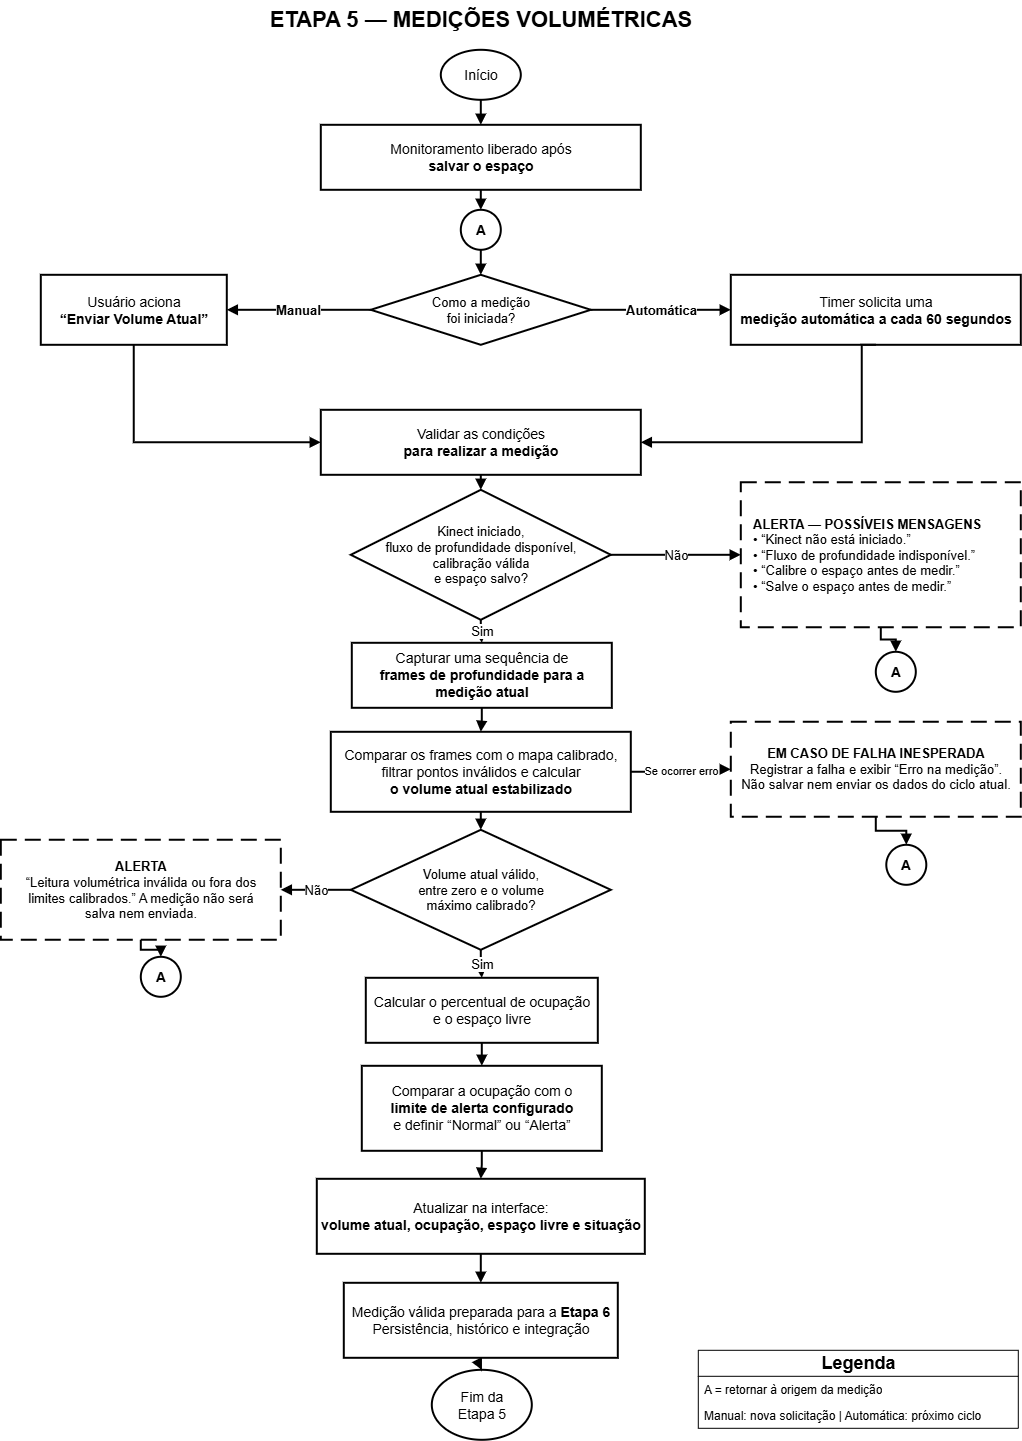

The diagram above was exported from draw.io. Its source (the exported page's mxGraphModel, read from the mxfile embedded in the PNG):
<mxGraphModel dx="1368" dy="843" grid="0" gridSize="10" guides="1" tooltips="1" connect="1" arrows="1" fold="1" page="1" pageScale="1" pageWidth="1169" pageHeight="1500" math="0" shadow="0">
  <root>
    <mxCell id="0" />
    <mxCell id="1" parent="0" />
    <mxCell id="title" parent="1" style="fontFamily=Arial;text;html=1;align=center;verticalAlign=middle;whiteSpace=wrap;fontSize=22;fontColor=#000000;" value="&lt;b&gt;ETAPA 5 — MEDIÇÕES VOLUMÉTRICAS&lt;/b&gt;" vertex="1">
      <mxGeometry height="40" width="800" x="184" y="20" as="geometry" />
    </mxCell>
    <mxCell id="start" parent="1" style="fontFamily=Arial;ellipse;whiteSpace=wrap;html=1;aspect=fixed;align=center;verticalAlign=middle;strokeColor=#000000;fillColor=#ffffff;fontColor=#000000;fontSize=14;strokeWidth=2;" value="Início" vertex="1">
      <mxGeometry height="50" width="80" x="544" y="70" as="geometry" />
    </mxCell>
    <mxCell id="monitoringAvailable" parent="1" style="fontFamily=Arial;rounded=0;whiteSpace=wrap;html=1;align=center;verticalAlign=middle;strokeColor=#000000;fillColor=#ffffff;fontColor=#000000;fontSize=14;strokeWidth=2;" value="Monitoramento liberado após&lt;br&gt;&lt;b&gt;salvar o espaço&lt;/b&gt;" vertex="1">
      <mxGeometry height="65" width="320" x="424" y="145" as="geometry" />
    </mxCell>
    <mxCell id="connectorAEntry" parent="1" style="fontFamily=Arial;ellipse;whiteSpace=wrap;html=1;aspect=fixed;align=center;verticalAlign=middle;strokeColor=#000000;fillColor=#ffffff;fontColor=#000000;fontSize=14;fontStyle=1;strokeWidth=2;" value="A" vertex="1">
      <mxGeometry height="40" width="40" x="564" y="230" as="geometry" />
    </mxCell>
    <mxCell id="sourceDecision" parent="1" style="fontFamily=Arial;rhombus;whiteSpace=wrap;html=1;align=center;verticalAlign=middle;strokeColor=#000000;fillColor=#ffffff;fontColor=#000000;fontSize=13;strokeWidth=2;" value="Como a medição&lt;br&gt;foi iniciada?" vertex="1">
      <mxGeometry height="70" width="220" x="474" y="295" as="geometry" />
    </mxCell>
    <mxCell id="xrR77wapNwbD7s53PZm4-2" edge="1" parent="1" source="manualStart" style="edgeStyle=orthogonalEdgeStyle;rounded=0;orthogonalLoop=1;jettySize=auto;html=1;endArrow=block;endFill=1;strokeColor=#000000;strokeWidth=2;exitX=0.5;exitY=1;exitDx=0;exitDy=0;entryX=0;entryY=0.5;entryDx=0;entryDy=0;" target="validateConditions">
      <mxGeometry relative="1" as="geometry" />
    </mxCell>
    <mxCell id="manualStart" parent="1" style="fontFamily=Arial;rounded=0;whiteSpace=wrap;html=1;align=center;verticalAlign=middle;strokeColor=#000000;fillColor=#ffffff;fontColor=#000000;fontSize=14;strokeWidth=2;" value="Usuário aciona&lt;br&gt;&lt;b&gt;“Enviar Volume Atual”&lt;/b&gt;" vertex="1">
      <mxGeometry height="70" width="186" x="144" y="295" as="geometry" />
    </mxCell>
    <mxCell id="automaticStart" parent="1" style="fontFamily=Arial;rounded=0;whiteSpace=wrap;html=1;align=center;verticalAlign=middle;strokeColor=#000000;fillColor=#ffffff;fontColor=#000000;fontSize=14;strokeWidth=2;" value="Timer solicita uma&lt;br&gt;&lt;b&gt;medição automática a cada 60 segundos&lt;/b&gt;" vertex="1">
      <mxGeometry height="70" width="290" x="834" y="295" as="geometry" />
    </mxCell>
    <mxCell id="validateConditions" parent="1" style="fontFamily=Arial;rounded=0;whiteSpace=wrap;html=1;align=center;verticalAlign=middle;strokeColor=#000000;fillColor=#ffffff;fontColor=#000000;fontSize=14;strokeWidth=2;" value="Validar as condições&lt;br&gt;&lt;b&gt;para realizar a medição&lt;/b&gt;" vertex="1">
      <mxGeometry height="65" width="320" x="424" y="430" as="geometry" />
    </mxCell>
    <mxCell id="conditionsDecision" parent="1" style="fontFamily=Arial;rhombus;whiteSpace=wrap;html=1;align=center;verticalAlign=middle;strokeColor=#000000;fillColor=#ffffff;fontColor=#000000;fontSize=13;strokeWidth=2;" value="Kinect iniciado,&lt;br&gt;fluxo de profundidade disponível,&lt;br&gt;calibração válida&lt;br&gt;e espaço salvo?" vertex="1">
      <mxGeometry height="130" width="260" x="454" y="510" as="geometry" />
    </mxCell>
    <mxCell id="conditionsAlert" parent="1" style="fontFamily=Arial;rounded=0;whiteSpace=wrap;html=1;align=left;spacingLeft=10;verticalAlign=middle;strokeColor=#000000;fillColor=#ffffff;fontColor=#000000;fontSize=13;strokeWidth=2;dashed=1;dashPattern=8 4;" value="&lt;b&gt;ALERTA — POSSÍVEIS MENSAGENS&lt;/b&gt;&lt;br&gt;• “Kinect não está iniciado.”&lt;br&gt;• “Fluxo de profundidade indisponível.”&lt;br&gt;• “Calibre o espaço antes de medir.”&lt;br&gt;• “Salve o espaço antes de medir.”" vertex="1">
      <mxGeometry height="145" width="280" x="844" y="502.5" as="geometry" />
    </mxCell>
    <mxCell id="connectorAConditions" parent="1" style="fontFamily=Arial;ellipse;whiteSpace=wrap;html=1;aspect=fixed;align=center;verticalAlign=middle;strokeColor=#000000;fillColor=#ffffff;fontColor=#000000;fontSize=14;fontStyle=1;strokeWidth=2;" value="A" vertex="1">
      <mxGeometry height="40" width="40" x="979" y="672" as="geometry" />
    </mxCell>
    <mxCell id="captureDepth" parent="1" style="fontFamily=Arial;rounded=0;whiteSpace=wrap;html=1;align=center;verticalAlign=middle;strokeColor=#000000;fillColor=#ffffff;fontColor=#000000;fontSize=14;strokeWidth=2;" value="Capturar uma sequência de&lt;br&gt;&lt;b&gt;frames de profundidade para a medição atual&lt;/b&gt;" vertex="1">
      <mxGeometry height="65" width="260" x="455" y="663" as="geometry" />
    </mxCell>
    <mxCell id="calculateVolume" parent="1" style="fontFamily=Arial;rounded=0;whiteSpace=wrap;html=1;align=center;verticalAlign=middle;strokeColor=#000000;fillColor=#ffffff;fontColor=#000000;fontSize=14;strokeWidth=2;" value="Comparar os frames com o mapa calibrado,&lt;br&gt;filtrar pontos inválidos e calcular&lt;br&gt;&lt;b&gt;o volume atual estabilizado&lt;/b&gt;" vertex="1">
      <mxGeometry height="80" width="300" x="434" y="752" as="geometry" />
    </mxCell>
    <mxCell id="unexpectedError" parent="1" style="fontFamily=Arial;rounded=0;whiteSpace=wrap;html=1;align=center;verticalAlign=middle;strokeColor=#000000;fillColor=#ffffff;fontColor=#000000;fontSize=13;strokeWidth=2;dashed=1;dashPattern=8 4;" value="&lt;b&gt;EM CASO DE FALHA INESPERADA&lt;/b&gt;&lt;br&gt;Registrar a falha e exibir “Erro na medição”.&lt;br&gt;Não salvar nem enviar os dados do ciclo atual." vertex="1">
      <mxGeometry height="95" width="290" x="834" y="742" as="geometry" />
    </mxCell>
    <mxCell id="connectorAError" parent="1" style="fontFamily=Arial;ellipse;whiteSpace=wrap;html=1;aspect=fixed;align=center;verticalAlign=middle;strokeColor=#000000;fillColor=#ffffff;fontColor=#000000;fontSize=14;fontStyle=1;strokeWidth=2;" value="A" vertex="1">
      <mxGeometry height="40" width="40" x="989.5" y="865" as="geometry" />
    </mxCell>
    <mxCell id="volumeDecision" parent="1" style="fontFamily=Arial;rhombus;whiteSpace=wrap;html=1;align=center;verticalAlign=middle;strokeColor=#000000;fillColor=#ffffff;fontColor=#000000;fontSize=13;strokeWidth=2;" value="Volume atual válido,&lt;br&gt;entre zero e o volume&lt;br&gt;máximo calibrado?" vertex="1">
      <mxGeometry height="120" width="260" x="454" y="850" as="geometry" />
    </mxCell>
    <mxCell id="noVolumeAlert" parent="1" style="fontFamily=Arial;rounded=0;whiteSpace=wrap;html=1;align=center;verticalAlign=middle;strokeColor=#000000;fillColor=#ffffff;fontColor=#000000;fontSize=13;strokeWidth=2;dashed=1;dashPattern=8 4;" value="&lt;b&gt;ALERTA&lt;/b&gt;&lt;br&gt;“Leitura volumétrica inválida ou fora dos&lt;br&gt;limites calibrados.” A medição não será&lt;br&gt;salva nem enviada." vertex="1">
      <mxGeometry height="100" width="280" x="104" y="860" as="geometry" />
    </mxCell>
    <mxCell id="connectorANoVolume" parent="1" style="fontFamily=Arial;ellipse;whiteSpace=wrap;html=1;aspect=fixed;align=center;verticalAlign=middle;strokeColor=#000000;fillColor=#ffffff;fontColor=#000000;fontSize=14;fontStyle=1;strokeWidth=2;" value="A" vertex="1">
      <mxGeometry height="40" width="40" x="244" y="977" as="geometry" />
    </mxCell>
    <mxCell id="calculateIndicators" parent="1" style="fontFamily=Arial;rounded=0;whiteSpace=wrap;html=1;align=center;verticalAlign=middle;strokeColor=#000000;fillColor=#ffffff;fontColor=#000000;fontSize=14;strokeWidth=2;" value="Calcular o percentual de ocupação&lt;br&gt;e o espaço livre" vertex="1">
      <mxGeometry height="65" width="232" x="469" y="998" as="geometry" />
    </mxCell>
    <mxCell id="compareLimit" parent="1" style="fontFamily=Arial;rounded=0;whiteSpace=wrap;html=1;align=center;verticalAlign=middle;strokeColor=#000000;fillColor=#ffffff;fontColor=#000000;fontSize=14;strokeWidth=2;" value="Comparar a ocupação com o&lt;br&gt;&lt;b&gt;limite de alerta configurado&lt;/b&gt;&lt;br&gt;e definir “Normal” ou “Alerta”" vertex="1">
      <mxGeometry height="85" width="240" x="465" y="1086" as="geometry" />
    </mxCell>
    <mxCell id="updateInterface" parent="1" style="fontFamily=Arial;rounded=0;whiteSpace=wrap;html=1;align=center;verticalAlign=middle;strokeColor=#000000;fillColor=#ffffff;fontColor=#000000;fontSize=14;strokeWidth=2;" value="Atualizar na interface:&lt;br&gt;&lt;b&gt;volume atual, ocupação, espaço livre e situação&lt;/b&gt;" vertex="1">
      <mxGeometry height="75" width="328" x="420" y="1199" as="geometry" />
    </mxCell>
    <mxCell id="stage6" parent="1" style="fontFamily=Arial;rounded=0;whiteSpace=wrap;html=1;align=center;verticalAlign=middle;strokeColor=#000000;fillColor=#ffffff;fontColor=#000000;fontSize=14;strokeWidth=2;" value="Medição válida preparada para a &lt;b&gt;Etapa 6&lt;/b&gt;&lt;br&gt;Persistência, histórico e integração" vertex="1">
      <mxGeometry height="75" width="274" x="447" y="1303" as="geometry" />
    </mxCell>
    <mxCell id="end" parent="1" style="fontFamily=Arial;ellipse;whiteSpace=wrap;html=1;aspect=fixed;align=center;verticalAlign=middle;strokeColor=#000000;fillColor=#ffffff;fontColor=#000000;fontSize=14;strokeWidth=2;" value="Fim da&lt;br&gt;Etapa 5" vertex="1">
      <mxGeometry height="70" width="100" x="535" y="1390" as="geometry" />
    </mxCell>
    <mxCell id="e1" edge="1" parent="1" source="start" style="edgeStyle=orthogonalEdgeStyle;rounded=0;html=1;strokeColor=#000000;strokeWidth=2;endArrow=block;endFill=1;" target="monitoringAvailable">
      <mxGeometry relative="1" as="geometry" />
    </mxCell>
    <mxCell id="e2" edge="1" parent="1" source="monitoringAvailable" style="edgeStyle=orthogonalEdgeStyle;rounded=0;html=1;strokeColor=#000000;strokeWidth=2;endArrow=block;endFill=1;" target="connectorAEntry">
      <mxGeometry relative="1" as="geometry" />
    </mxCell>
    <mxCell id="e3" edge="1" parent="1" source="connectorAEntry" style="edgeStyle=orthogonalEdgeStyle;rounded=0;html=1;strokeColor=#000000;strokeWidth=2;endArrow=block;endFill=1;" target="sourceDecision">
      <mxGeometry relative="1" as="geometry" />
    </mxCell>
    <mxCell id="eManual" edge="1" parent="1" source="sourceDecision" style="edgeStyle=orthogonalEdgeStyle;rounded=0;html=1;strokeColor=#000000;strokeWidth=2;endArrow=block;endFill=1;fontSize=13;fontStyle=1;labelBackgroundColor=#ffffff;exitX=0;exitY=0.5;entryX=1;entryY=0.5;" target="manualStart" value="Manual">
      <mxGeometry relative="1" as="geometry" />
    </mxCell>
    <mxCell id="eAutomatic" edge="1" parent="1" source="sourceDecision" style="edgeStyle=orthogonalEdgeStyle;rounded=0;html=1;strokeColor=#000000;strokeWidth=2;endArrow=block;endFill=1;fontSize=13;fontStyle=1;labelBackgroundColor=#ffffff;exitX=1;exitY=0.5;entryX=0;entryY=0.5;" target="automaticStart" value="Automática">
      <mxGeometry relative="1" as="geometry" />
    </mxCell>
    <mxCell id="eAutomaticValidate" edge="1" parent="1" source="automaticStart" style="edgeStyle=orthogonalEdgeStyle;rounded=0;html=1;strokeColor=#000000;strokeWidth=2;endArrow=block;endFill=1;exitX=0.5;exitY=1;entryX=1;entryY=0.5;" target="validateConditions">
      <mxGeometry relative="1" as="geometry">
        <Array as="points">
          <mxPoint x="965" y="462" />
        </Array>
      </mxGeometry>
    </mxCell>
    <mxCell id="eValidate" edge="1" parent="1" source="validateConditions" style="edgeStyle=orthogonalEdgeStyle;rounded=0;html=1;strokeColor=#000000;strokeWidth=2;endArrow=block;endFill=1;" target="conditionsDecision">
      <mxGeometry relative="1" as="geometry" />
    </mxCell>
    <mxCell id="eConditionsNo" edge="1" parent="1" source="conditionsDecision" style="edgeStyle=orthogonalEdgeStyle;rounded=0;html=1;strokeColor=#000000;strokeWidth=2;endArrow=block;endFill=1;fontSize=13;labelBackgroundColor=#ffffff;exitX=1;exitY=0.5;entryX=0;entryY=0.5;" target="conditionsAlert" value="Não">
      <mxGeometry relative="1" as="geometry" />
    </mxCell>
    <mxCell id="eConditionsRetry" edge="1" parent="1" source="conditionsAlert" style="edgeStyle=orthogonalEdgeStyle;rounded=0;html=1;strokeColor=#000000;strokeWidth=2;endArrow=block;endFill=1;" target="connectorAConditions">
      <mxGeometry relative="1" as="geometry" />
    </mxCell>
    <mxCell id="eConditionsYes" edge="1" parent="1" source="conditionsDecision" style="edgeStyle=orthogonalEdgeStyle;rounded=0;html=1;strokeColor=#000000;strokeWidth=2;endArrow=block;endFill=1;fontSize=13;labelBackgroundColor=#ffffff;exitX=0.5;exitY=1;entryX=0.5;entryY=0;" target="captureDepth" value="Sim">
      <mxGeometry relative="1" as="geometry" />
    </mxCell>
    <mxCell id="eCapture" edge="1" parent="1" source="captureDepth" style="edgeStyle=orthogonalEdgeStyle;rounded=0;html=1;strokeColor=#000000;strokeWidth=2;endArrow=block;endFill=1;" target="calculateVolume">
      <mxGeometry relative="1" as="geometry" />
    </mxCell>
    <mxCell id="eUnexpected" edge="1" parent="1" source="calculateVolume" style="edgeStyle=orthogonalEdgeStyle;rounded=0;html=1;strokeColor=#000000;strokeWidth=2;dashed=1;dashPattern=8 4;endArrow=block;endFill=1;fontSize=11;labelBackgroundColor=#ffffff;exitX=1;exitY=0.5;entryX=0;entryY=0.5;" target="unexpectedError" value="Se ocorrer erro">
      <mxGeometry relative="1" as="geometry" />
    </mxCell>
    <mxCell id="eUnexpectedRetry" edge="1" parent="1" source="unexpectedError" style="edgeStyle=orthogonalEdgeStyle;rounded=0;html=1;strokeColor=#000000;strokeWidth=2;endArrow=block;endFill=1;" target="connectorAError">
      <mxGeometry relative="1" as="geometry" />
    </mxCell>
    <mxCell id="eVolumeDecision" edge="1" parent="1" source="calculateVolume" style="edgeStyle=orthogonalEdgeStyle;rounded=0;html=1;strokeColor=#000000;strokeWidth=2;endArrow=block;endFill=1;" target="volumeDecision">
      <mxGeometry relative="1" as="geometry" />
    </mxCell>
    <mxCell id="eVolumeNo" edge="1" parent="1" source="volumeDecision" style="edgeStyle=orthogonalEdgeStyle;rounded=0;html=1;strokeColor=#000000;strokeWidth=2;endArrow=block;endFill=1;fontSize=13;labelBackgroundColor=#ffffff;exitX=0;exitY=0.5;entryX=1;entryY=0.5;" target="noVolumeAlert" value="Não">
      <mxGeometry relative="1" as="geometry" />
    </mxCell>
    <mxCell id="eNoVolumeRetry" edge="1" parent="1" source="noVolumeAlert" style="edgeStyle=orthogonalEdgeStyle;rounded=0;html=1;strokeColor=#000000;strokeWidth=2;endArrow=block;endFill=1;" target="connectorANoVolume">
      <mxGeometry relative="1" as="geometry" />
    </mxCell>
    <mxCell id="eVolumeYes" edge="1" parent="1" source="volumeDecision" style="edgeStyle=orthogonalEdgeStyle;rounded=0;html=1;strokeColor=#000000;strokeWidth=2;endArrow=block;endFill=1;fontSize=13;labelBackgroundColor=#ffffff;exitX=0.5;exitY=1;entryX=0.5;entryY=0;" target="calculateIndicators" value="Sim">
      <mxGeometry relative="1" as="geometry" />
    </mxCell>
    <mxCell id="eIndicators" edge="1" parent="1" source="calculateIndicators" style="edgeStyle=orthogonalEdgeStyle;rounded=0;html=1;strokeColor=#000000;strokeWidth=2;endArrow=block;endFill=1;" target="compareLimit">
      <mxGeometry relative="1" as="geometry" />
    </mxCell>
    <mxCell id="eLimit" edge="1" parent="1" source="compareLimit" style="edgeStyle=orthogonalEdgeStyle;rounded=0;html=1;strokeColor=#000000;strokeWidth=2;endArrow=block;endFill=1;" target="updateInterface">
      <mxGeometry relative="1" as="geometry" />
    </mxCell>
    <mxCell id="eInterface" edge="1" parent="1" source="updateInterface" style="edgeStyle=orthogonalEdgeStyle;rounded=0;html=1;strokeColor=#000000;strokeWidth=2;endArrow=block;endFill=1;" target="stage6">
      <mxGeometry relative="1" as="geometry" />
    </mxCell>
    <mxCell id="eEnd" edge="1" parent="1" source="stage6" style="edgeStyle=orthogonalEdgeStyle;rounded=0;html=1;strokeColor=#000000;strokeWidth=2;endArrow=block;endFill=1;" target="end">
      <mxGeometry relative="1" as="geometry" />
    </mxCell>
    <mxCell id="xrR77wapNwbD7s53PZm4-14" parent="1" style="fontFamily=Arial;swimlane;fontStyle=0;childLayout=stackLayout;horizontal=1;startSize=26;fillColor=none;horizontalStack=0;resizeParent=1;resizeParentMax=0;resizeLast=0;collapsible=1;marginBottom=0;html=1;" value="&lt;b&gt;&lt;font style=&quot;font-size: 18px;&quot;&gt;Legenda&lt;/font&gt;&lt;/b&gt;" vertex="1">
      <mxGeometry height="78" width="320" x="801" y="1370" as="geometry" />
    </mxCell>
    <mxCell id="xrR77wapNwbD7s53PZm4-15" parent="xrR77wapNwbD7s53PZm4-14" style="fontFamily=Arial;text;strokeColor=none;fillColor=none;align=left;verticalAlign=top;spacingLeft=4;spacingRight=4;overflow=hidden;rotatable=0;points=[[0,0.5],[1,0.5]];portConstraint=eastwest;whiteSpace=wrap;html=1;" value="A = retornar à origem da medição" vertex="1">
      <mxGeometry height="26" width="320" y="26" as="geometry" />
    </mxCell>
    <mxCell id="legendaOrigem" parent="xrR77wapNwbD7s53PZm4-14" style="fontFamily=Arial;text;strokeColor=none;fillColor=none;align=left;verticalAlign=top;spacingLeft=4;spacingRight=4;overflow=hidden;rotatable=0;points=[[0,0.5],[1,0.5]];portConstraint=eastwest;whiteSpace=wrap;html=1;" value="Manual: nova solicitação | Automática: próximo ciclo" vertex="1">
      <mxGeometry height="26" width="320" y="52" as="geometry" />
    </mxCell>
  </root>
</mxGraphModel>